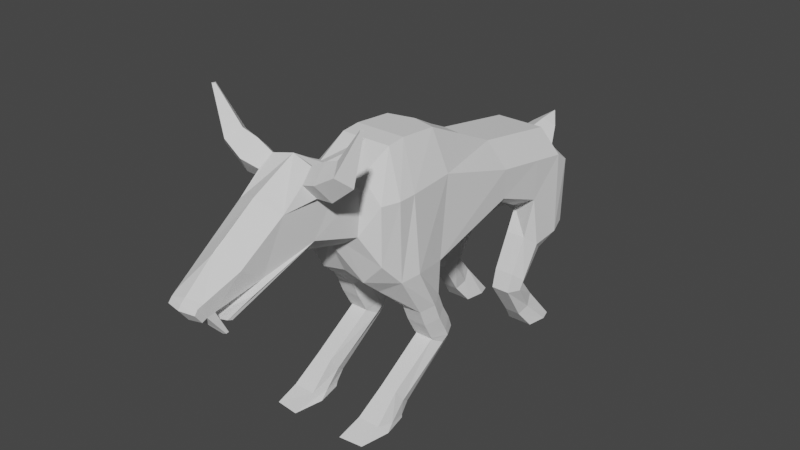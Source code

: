 # Source: lowPolyTreePalm_1.blend  (saved by Blender 2.82.7; exported with 4.5.12 LTS)
import bpy
from mathutils import Matrix  # noqa: F401  (used for matrix-valued properties, if any)

bpy.ops.wm.read_factory_settings(use_empty=True)
scene = bpy.context.scene
scene.name = 'Scene'

# ---- collections
col_collection = bpy.data.collections.new('Collection'); scene.collection.children.link(col_collection)

# ---- world
world_world = bpy.data.worlds.new('World'); scene.world = world_world
world_world.use_nodes = True; world_world.node_tree.nodes.clear()
_N = world_world.node_tree.nodes; _L = world_world.node_tree.links
n0 = _N.new('ShaderNodeOutputWorld'); n0.name = 'World Output'; n0.location = (300, 300)
n1 = _N.new('ShaderNodeBackground'); n1.name = 'Background'; n1.location = (10, 300)
n1.inputs[0].default_value = (0.05088, 0.05088, 0.05088, 1.0)
_L.new(n1.outputs[0], n0.inputs[0])
n0.is_active_output = True
world_world.color = (0.05088, 0.05088, 0.05088)
world_world.use_sun_shadow = False
world_world.sun_shadow_jitter_overblur = 0.0

# ---- meshes
me_cube = bpy.data.meshes.new('Cube')
me_cube.from_pydata([(-0.8847, -1.308, 2.86), (-0.8847, -1.284, 3.379), (-0.8847, 0.5505, 1.749), (-0.8463, 0.654, 2.916), (-0.9078, -3.045, 2.433), (-0.8113, -2.763, 3.802), (-0.9078, -3.99, 2.433), (-0.8847, -3.995, 3.802), (-0.7879, -4.311, 2.799), (-0.7879, -4.311, 3.801), (-0.5314, -4.55, 3.32), (-0.5314, -4.468, 4.046), (-0.4615, -5.378, 3.576), (-0.4774, -4.873, 4.283), (-0.4239, -5.914, 4.173), (-0.3763, -5.294, 4.673), (-0.3912, -6.321, 3.363), (-0.3912, -6.711, 3.637), (-0.2611, -7.237, 3.115), (-0.2611, -7.381, 3.313), (-0.4464, 0.5295, 1.613), (-0.454, -1.22, 3.768), (-0.454, -2.709, 4.468), (-0.454, -3.742, 4.491), (-0.4138, -4.311, 4.196), (-0.2649, -4.468, 4.232), (-0.2118, -4.76, 4.466), (-0.454, 0.7986, 3.021), (-0.454, -1.44, 2.936), (-0.4464, -3.09, 2.285), (-0.4464, -3.99, 2.117), (-0.4138, -4.311, 2.404), (-0.2649, -4.55, 3.133), (-0.8847, -2.766, 1.258), (-0.8847, -3.213, 1.062), (-0.8847, -0.1283, 1.458), (-0.5311, -0.1283, 1.458), (-0.9078, -0.4016, 2.508), (-0.4464, -0.2932, 2.211), (-0.454, -0.2563, 3.608), (-0.8847, -0.3211, 3.218), (-0.5311, -2.766, 1.258), (-0.5311, -3.213, 1.062), (-0.8847, -0.6253, 1.853), (-0.5311, -0.6253, 1.853), (-0.8847, -2.687, 1.051), (-0.5311, -2.687, 1.051), (-0.8847, -3.173, 1.009), (-0.5311, -0.5471, 0.9314), (-0.8847, -0.5471, 0.9314), (-0.5311, -0.9261, 1.233), (-0.8847, -0.9261, 1.233), (-0.5311, -3.173, 1.009), (-0.9129, -3.991, -0.06213), (-0.4851, -4.035, -0.06213), (-0.9129, -4.973, -0.06213), (-0.5695, -0.2493, 0.543), (-0.8463, -0.2493, 0.543), (-0.5695, -0.5916, 0.2595), (-0.8463, -0.5916, 0.2595), (-0.4851, -5.018, -0.06213), (-1.0, -3.668, 2.492), (-0.8847, -3.668, 3.802), (-0.3387, -3.668, 2.097), (-0.454, -3.409, 4.526), (-1.0, -2.989, 1.16), (-0.4158, -2.989, 1.16), (-1.0, -2.93, 1.03), (-0.4158, -2.93, 1.03), (-1.009, -4.448, -0.06213), (-0.3889, -4.492, -0.06213), (-0.8847, 0.3435, 3.108), (-0.4158, -0.3768, 1.656), (-1.0, -0.3768, 1.656), (-1.0, 0.1864, 1.705), (-0.3882, 0.08231, 1.88), (-0.454, 0.4083, 3.497), (-0.4158, -0.7366, 1.082), (-1.0, -0.7366, 1.082), (-0.5311, -0.3749, 0.3462), (-0.8847, -0.3749, 0.3462), (-0.5311, -3.043, 1.819), (-0.8847, -3.043, 1.819), (-0.8847, -3.511, 1.679), (-0.5311, -3.511, 1.679), (-0.4158, -3.277, 1.749), (-1.0, -3.277, 1.749), (-0.5311, -2.918, 1.519), (-0.8847, -3.385, 1.375), (-0.4158, -3.151, 1.447), (-1.0, -3.151, 1.447), (-0.8847, -2.918, 1.519), (-0.5311, -3.385, 1.375), (-0.8655, -2.75, 0.853), (-0.8655, -3.191, 1.008), (-0.5503, -3.191, 1.008), (-0.5503, -2.75, 0.853), (-0.4734, -2.983, 0.8961), (-0.9423, -2.983, 0.8961), (-0.8559, -3.784, 0.1315), (-0.5599, -4.074, 0.4566), (-0.5022, -3.964, 0.2548), (-0.9135, -3.964, 0.2548), (-0.8559, -4.074, 0.4566), (-0.5599, -3.784, 0.1315), (-0.9077, -3.985, -0.008258), (-0.5081, -4.573, 0.08216), (-0.448, -4.302, 0.02604), (-0.9677, -4.302, 0.02604), (-0.9077, -4.573, 0.08216), (-0.5081, -3.985, -0.008258), (-0.8741, -0.5513, 0.9067), (-0.8741, -1.025, 0.9059), (-0.5416, -0.5513, 0.9067), (-0.5416, -1.025, 0.9059), (-0.4474, -0.7879, 0.8867), (-0.9684, -0.7879, 0.8867), (-0.9376, 0.2317, -0.05849), (-0.4781, 0.2317, -0.05849), (-0.4781, -0.3367, -0.05849), (-0.9376, -0.3367, -0.05849), (-0.4143, 0.02315, -0.05849), (-1.001, 0.02315, -0.05849), (-0.4231, -6.945, 3.008), (-0.4231, -7.029, 3.043), (-0.4615, -6.576, 3.233), (-0.2793, -7.109, 3.15), (-0.2793, -7.288, 3.358), (-0.3013, -6.97, 2.754), (-0.239, -6.975, 2.733), (-0.2421, -6.927, 2.739), (-0.3072, -6.928, 2.765), (-0.2636, -7.44, 3.237), (-0.2636, -7.327, 3.082), (-0.426, -5.531, 4.484), (-0.4478, -5.095, 4.497), (-0.5178, -5.356, 4.244), (-0.7186, -5.606, 4.587), (-0.6556, -5.305, 4.827), (-0.7463, -5.053, 4.604), (-0.8352, -5.383, 4.282), (-1.057, -5.576, 4.789), (-0.9209, -5.34, 4.927), (-1.07, -5.142, 4.81), (-1.256, -5.401, 4.626), (-1.405, -5.431, 5.496), (-1.372, -5.39, 5.502), (-1.405, -5.355, 5.5), (-1.45, -5.401, 5.492), (-0.2332, 1.233, 3.205), (0.8847, -1.308, 2.86), (0.8847, -1.284, 3.379), (0.8847, 0.5505, 1.749), (0.8463, 0.654, 2.916), (0.9078, -3.045, 2.433), (0.8113, -2.763, 3.802), (0.9078, -3.99, 2.433), (0.8847, -3.995, 3.802), (0.7879, -4.311, 2.799), (0.7879, -4.311, 3.801), (0.5314, -4.55, 3.32), (0.5314, -4.468, 4.046), (0.4615, -5.378, 3.576), (0.4774, -4.873, 4.283), (0.4239, -5.914, 4.173), (0.3763, -5.294, 4.673), (0.3912, -6.321, 3.363), (0.3912, -6.711, 3.637), (0.2611, -7.237, 3.115), (0.2611, -7.381, 3.313), (0.4464, 0.5295, 1.613), (0.454, -1.22, 3.768), (0.454, -2.709, 4.468), (0.454, -3.742, 4.491), (0.4138, -4.311, 4.196), (0.2649, -4.468, 4.232), (0.2118, -4.76, 4.466), (0.0, -5.257, 4.76), (0.454, 0.7986, 3.021), (0.454, -1.44, 2.936), (0.4464, -3.09, 2.285), (0.4464, -3.99, 2.117), (0.4138, -4.311, 2.404), (0.2649, -4.55, 3.133), (0.0, -5.356, 3.234), (0.0, -6.053, 4.356), (0.0, -6.184, 3.182), (0.0, -6.848, 3.817), (0.0, -7.252, 3.051), (0.0, -7.448, 3.316), (0.8847, -2.766, 1.258), (0.8847, -3.213, 1.062), (0.8847, -0.1283, 1.458), (0.5311, -0.1283, 1.458), (0.9078, -0.4016, 2.508), (0.4464, -0.2932, 2.211), (0.454, -0.2563, 3.608), (0.8847, -0.3211, 3.218), (0.5311, -2.766, 1.258), (0.5311, -3.213, 1.062), (0.8847, -0.6253, 1.853), (0.5311, -0.6253, 1.853), (0.8847, -2.687, 1.051), (0.5311, -2.687, 1.051), (0.8847, -3.173, 1.009), (0.5311, -0.5471, 0.9314), (0.8847, -0.5471, 0.9314), (0.5311, -0.9261, 1.233), (0.8847, -0.9261, 1.233), (0.5311, -3.173, 1.009), (0.9129, -3.991, -0.06213), (0.4851, -4.035, -0.06213), (0.9129, -4.973, -0.06213), (0.5695, -0.2493, 0.543), (0.8463, -0.2493, 0.543), (0.5695, -0.5916, 0.2595), (0.8463, -0.5916, 0.2595), (0.4851, -5.018, -0.06213), (1.0, -3.668, 2.492), (0.8847, -3.668, 3.802), (0.3387, -3.668, 2.097), (0.454, -3.409, 4.526), (1.0, -2.989, 1.16), (0.4158, -2.989, 1.16), (1.0, -2.93, 1.03), (0.4158, -2.93, 1.03), (1.009, -4.448, -0.06213), (0.3889, -4.492, -0.06213), (0.8847, 0.3435, 3.108), (0.4158, -0.3768, 1.656), (1.0, -0.3768, 1.656), (1.0, 0.1864, 1.705), (0.3882, 0.08231, 1.88), (0.454, 0.4083, 3.497), (0.4158, -0.7366, 1.082), (1.0, -0.7366, 1.082), (0.5311, -0.3749, 0.3462), (0.8847, -0.3749, 0.3462), (0.5311, -3.043, 1.819), (0.8847, -3.043, 1.819), (0.8847, -3.511, 1.679), (0.5311, -3.511, 1.679), (0.4158, -3.277, 1.749), (1.0, -3.277, 1.749), (0.0, 1.041, 2.818), (0.0, -1.535, 2.877), (0.0, -2.898, 2.407), (0.0, -4.003, 2.197), (0.0, -4.283, 2.473), (0.0, -4.602, 3.095), (0.0, -5.373, 3.231), (0.0, -6.05, 4.339), (0.0, -6.138, 3.213), (0.0, -6.805, 3.853), (0.0, -7.237, 3.115), (0.0, -7.381, 3.313), (0.0, 0.8093, 1.743), (0.0, -1.329, 3.786), (0.0, -2.576, 4.457), (0.0, -3.75, 4.492), (0.0, -4.115, 4.415), (0.0, -4.493, 4.246), (0.0, -4.75, 4.486), (0.0, -5.294, 4.683), (0.0, -0.2529, 3.607), (0.0, -0.4562, 2.321), (0.0, -3.409, 4.526), (0.0, -3.668, 2.197), (0.0, 0.4083, 3.497), (0.0, 0.04059, 2.089), (0.5311, -2.918, 1.519), (0.8847, -3.385, 1.375), (0.4158, -3.151, 1.447), (1.0, -3.151, 1.447), (0.8847, -2.918, 1.519), (0.5311, -3.385, 1.375), (0.8655, -2.75, 0.853), (0.8655, -3.191, 1.008), (0.5503, -3.191, 1.008), (0.5503, -2.75, 0.853), (0.4734, -2.983, 0.8961), (0.9423, -2.983, 0.8961), (0.8559, -3.784, 0.1315), (0.5599, -4.074, 0.4566), (0.5022, -3.964, 0.2548), (0.9135, -3.964, 0.2548), (0.8559, -4.074, 0.4566), (0.5599, -3.784, 0.1315), (0.9077, -3.985, -0.008258), (0.5081, -4.573, 0.08216), (0.448, -4.302, 0.02604), (0.9677, -4.302, 0.02604), (0.9077, -4.573, 0.08216), (0.5081, -3.985, -0.008258), (0.8741, -0.5513, 0.9067), (0.8741, -1.025, 0.9059), (0.5416, -0.5513, 0.9067), (0.5416, -1.025, 0.9059), (0.4474, -0.7879, 0.8867), (0.9684, -0.7879, 0.8867), (0.9376, 0.2317, -0.05849), (0.4781, 0.2317, -0.05849), (0.4781, -0.3367, -0.05849), (0.9376, -0.3367, -0.05849), (0.4143, 0.02315, -0.05849), (1.001, 0.02315, -0.05849), (0.4231, -6.945, 3.008), (0.0, -6.923, 2.848), (0.0, -6.916, 2.823), (0.4231, -7.029, 3.043), (0.0, -7.007, 2.921), (0.0, -7.041, 2.904), (0.4615, -6.576, 3.233), (0.0, -6.598, 3.167), (0.0, -6.611, 3.141), (0.2793, -7.109, 3.15), (0.2793, -7.288, 3.358), (0.0, -7.103, 3.069), (0.0, -7.364, 3.386), (0.0, -7.301, 3.389), (0.0, -7.083, 3.129), (0.3013, -6.97, 2.754), (0.239, -6.975, 2.733), (0.2421, -6.927, 2.739), (0.3072, -6.928, 2.765), (0.2636, -7.44, 3.237), (0.2636, -7.327, 3.082), (0.0, -7.339, 3.032), (0.0, -7.492, 3.24), (0.426, -5.531, 4.484), (0.4478, -5.095, 4.497), (0.5178, -5.356, 4.244), (0.7186, -5.606, 4.587), (0.6556, -5.305, 4.827), (0.7463, -5.053, 4.604), (0.8352, -5.383, 4.282), (1.057, -5.576, 4.789), (0.9209, -5.34, 4.927), (1.07, -5.142, 4.81), (1.256, -5.401, 4.626), (1.405, -5.431, 5.496), (1.372, -5.39, 5.502), (1.405, -5.355, 5.5), (1.45, -5.401, 5.492), (0.0, 0.6503, 3.237), (0.2332, 1.233, 3.205), (0.0, 1.272, 3.074), (0.0, 1.192, 3.323), (0.0, 1.59, 3.318), (0.0, 1.604, 3.272), (0.0, 1.576, 3.358)], [], [(42, 34, 47, 52), (1, 0, 4, 5), (39, 40, 1, 21), (21, 1, 5, 22), (23, 7, 9, 24), (62, 61, 6, 7), (64, 62, 7, 23), (7, 6, 8, 9), (9, 8, 10, 11), (24, 9, 11, 25), (26, 13, 135, 15, 177), (11, 10, 12, 13), (25, 11, 13, 26), (185, 177, 15, 134, 14), (13, 136, 135), (185, 14, 17, 187), (14, 12, 16, 17), (127, 126, 18, 19), (318, 127, 19, 189), (2, 3, 27, 20), (37, 38, 28, 0), (0, 28, 29, 4), (6, 30, 31, 8), (10, 32, 184, 12), (8, 31, 32, 10), (12, 184, 186, 16), (19, 18, 133, 132), (126, 317, 130, 131), (261, 25, 26, 262), (262, 26, 177, 263), (260, 24, 25, 261), (266, 64, 23, 259), (259, 23, 24, 260), (257, 21, 22, 258), (264, 39, 21, 257), (74, 2, 35, 73), (92, 88, 34, 42), (33, 41, 46, 45), (35, 36, 48, 49), (66, 42, 52, 68), (0, 1, 40, 37), (91, 87, 41, 33), (76, 71, 40, 39), (74, 71, 3, 2), (268, 76, 39, 264), (90, 91, 33, 65), (2, 20, 36, 35), (38, 37, 43, 44), (89, 92, 42, 66), (75, 38, 44, 72), (116, 111, 57, 80), (108, 105, 53, 69), (44, 43, 51, 50), (72, 44, 50, 77), (65, 33, 45, 67), (73, 35, 49, 78), (79, 58, 119, 121), (69, 70, 60, 55), (107, 106, 60, 70), (111, 113, 56, 57), (106, 109, 55, 60), (114, 112, 59, 58), (105, 110, 54, 53), (115, 114, 58, 79), (110, 107, 70, 54), (53, 54, 70, 69), (34, 65, 67, 47), (109, 108, 69, 55), (87, 89, 66, 41), (88, 90, 65, 34), (41, 66, 68, 46), (258, 22, 64, 266), (22, 5, 62, 64), (5, 4, 61, 62), (113, 115, 79, 56), (80, 57, 117, 122), (43, 73, 78, 51), (36, 72, 77, 48), (112, 116, 80, 59), (20, 75, 72, 36), (27, 344, 347, 149), (37, 40, 71, 74), (27, 3, 71, 76), (37, 74, 73, 43), (6, 61, 86, 83), (29, 63, 85, 81), (63, 30, 84, 85), (61, 4, 82, 86), (4, 29, 81, 82), (30, 6, 83, 84), (20, 256, 269, 75), (29, 246, 267, 63), (75, 269, 265, 38), (20, 27, 244, 256), (38, 265, 245, 28), (63, 267, 247, 30), (28, 245, 246, 29), (30, 247, 248, 31), (32, 249, 250, 184), (31, 248, 249, 32), (83, 86, 90, 88), (81, 85, 89, 87), (85, 84, 92, 89), (86, 82, 91, 90), (82, 81, 87, 91), (84, 83, 88, 92), (47, 67, 98, 94), (46, 68, 97, 96), (45, 46, 96, 93), (52, 47, 94, 95), (68, 52, 95, 97), (67, 45, 93, 98), (94, 98, 102, 103), (96, 97, 101, 104), (93, 96, 104, 99), (95, 94, 103, 100), (97, 95, 100, 101), (98, 93, 99, 102), (103, 102, 108, 109), (104, 101, 107, 110), (99, 104, 110, 105), (100, 103, 109, 106), (101, 100, 106, 107), (102, 99, 105, 108), (51, 78, 116, 112), (48, 77, 115, 113), (77, 50, 114, 115), (50, 51, 112, 114), (49, 48, 113, 111), (78, 49, 111, 116), (122, 121, 119, 120), (117, 118, 121, 122), (57, 56, 118, 117), (56, 79, 121, 118), (59, 80, 122, 120), (58, 59, 120, 119), (184, 12, 123, 307), (307, 123, 124, 310), (310, 124, 125, 313), (16, 125, 313, 186), (123, 12, 16, 125, 124), (16, 186, 317, 126), (187, 17, 127, 318), (17, 16, 126, 127), (131, 130, 129, 128), (188, 18, 128, 129), (317, 188, 129, 130), (18, 126, 131, 128), (133, 327, 328, 132), (189, 19, 132, 328), (18, 188, 327, 133), (139, 140, 144, 143), (14, 136, 13, 12), (134, 15, 138, 137), (134, 136, 14), (135, 136, 140, 139), (15, 135, 139, 138), (136, 134, 137, 140), (144, 141, 145, 148), (138, 139, 143, 142), (140, 137, 141, 144), (137, 138, 142, 141), (147, 148, 145, 146), (141, 142, 146, 145), (143, 144, 148, 147), (142, 143, 147, 146), (149, 347, 350, 348), (344, 27, 76, 268), (244, 27, 149, 346), (346, 149, 348, 349), (199, 209, 204, 191), (151, 155, 154, 150), (196, 171, 151, 197), (171, 172, 155, 151), (173, 174, 159, 157), (219, 157, 156, 218), (221, 173, 157, 219), (157, 159, 158, 156), (159, 161, 160, 158), (174, 175, 161, 159), (176, 177, 165, 330, 163), (161, 163, 162, 160), (175, 176, 163, 161), (185, 164, 329, 165, 177), (163, 330, 331), (185, 187, 167, 164), (164, 167, 166, 162), (316, 169, 168, 315), (318, 189, 169, 316), (152, 170, 178, 153), (194, 150, 179, 195), (150, 154, 180, 179), (156, 158, 182, 181), (160, 162, 184, 183), (158, 160, 183, 182), (162, 166, 186, 184), (169, 325, 326, 168), (315, 324, 323, 317), (319, 255, 189, 318), (251, 253, 187, 185), (251, 185, 177, 263), (261, 262, 176, 175), (262, 263, 177, 176), (260, 261, 175, 174), (266, 259, 173, 221), (259, 260, 174, 173), (257, 258, 172, 171), (264, 257, 171, 196), (231, 230, 192, 152), (275, 199, 191, 271), (190, 202, 203, 198), (192, 206, 205, 193), (223, 225, 209, 199), (150, 194, 197, 151), (274, 190, 198, 270), (233, 196, 197, 228), (231, 152, 153, 228), (268, 264, 196, 233), (273, 222, 190, 274), (152, 192, 193, 170), (195, 201, 200, 194), (272, 223, 199, 275), (232, 229, 201, 195), (299, 237, 214, 294), (291, 226, 210, 288), (201, 207, 208, 200), (229, 234, 207, 201), (222, 224, 202, 190), (230, 235, 206, 192), (236, 304, 302, 215), (226, 212, 217, 227), (290, 227, 217, 289), (294, 214, 213, 296), (289, 217, 212, 292), (297, 215, 216, 295), (288, 210, 211, 293), (298, 236, 215, 297), (293, 211, 227, 290), (210, 226, 227, 211), (191, 204, 224, 222), (292, 212, 226, 291), (270, 198, 223, 272), (271, 191, 222, 273), (198, 203, 225, 223), (258, 266, 221, 172), (172, 221, 219, 155), (155, 219, 218, 154), (296, 213, 236, 298), (237, 305, 300, 214), (200, 208, 235, 230), (193, 205, 234, 229), (295, 216, 237, 299), (170, 193, 229, 232), (178, 345, 347, 344), (194, 231, 228, 197), (178, 233, 228, 153), (194, 200, 230, 231), (156, 240, 243, 218), (180, 238, 242, 220), (220, 242, 241, 181), (218, 243, 239, 154), (154, 239, 238, 180), (181, 241, 240, 156), (170, 232, 269, 256), (180, 220, 267, 246), (232, 195, 265, 269), (170, 256, 244, 178), (195, 179, 245, 265), (220, 181, 247, 267), (179, 180, 246, 245), (181, 182, 248, 247), (183, 184, 250, 249), (182, 183, 249, 248), (184, 186, 252, 250), (188, 189, 255, 254), (317, 188, 254, 320), (240, 271, 273, 243), (238, 270, 272, 242), (242, 272, 275, 241), (243, 273, 274, 239), (239, 274, 270, 238), (241, 275, 271, 240), (204, 277, 281, 224), (203, 279, 280, 225), (202, 276, 279, 203), (209, 278, 277, 204), (225, 280, 278, 209), (224, 281, 276, 202), (277, 286, 285, 281), (279, 287, 284, 280), (276, 282, 287, 279), (278, 283, 286, 277), (280, 284, 283, 278), (281, 285, 282, 276), (286, 292, 291, 285), (287, 293, 290, 284), (282, 288, 293, 287), (283, 289, 292, 286), (284, 290, 289, 283), (285, 291, 288, 282), (208, 295, 299, 235), (205, 296, 298, 234), (234, 298, 297, 207), (207, 297, 295, 208), (206, 294, 296, 205), (235, 299, 294, 206), (305, 303, 302, 304), (300, 305, 304, 301), (214, 300, 301, 213), (213, 301, 304, 236), (216, 303, 305, 237), (215, 302, 303, 216), (250, 308, 307, 184), (184, 307, 306, 162), (308, 311, 310, 307), (307, 310, 309, 306), (311, 314, 313, 310), (310, 313, 312, 309), (314, 313, 186, 252), (166, 186, 313, 312), (306, 309, 312, 166, 162), (186, 317, 320, 252), (253, 319, 318, 187), (166, 315, 317, 186), (187, 318, 316, 167), (167, 316, 315, 166), (324, 321, 322, 323), (188, 322, 321, 168), (317, 323, 322, 188), (168, 321, 324, 315), (326, 325, 328, 327), (189, 328, 325, 169), (188, 327, 328, 189), (168, 326, 327, 188), (334, 338, 339, 335), (164, 162, 163, 331), (329, 332, 333, 165), (329, 164, 331), (330, 334, 335, 331), (165, 333, 334, 330), (331, 335, 332, 329), (339, 343, 340, 336), (333, 337, 338, 334), (335, 339, 336, 332), (332, 336, 337, 333), (342, 341, 340, 343), (336, 340, 341, 337), (338, 342, 343, 339), (337, 341, 342, 338), (345, 348, 350, 347), (344, 268, 233, 178), (344, 347, 346, 244), (244, 346, 345, 178), (349, 350, 348), (347, 350, 349, 346), (346, 349, 348, 345)])
_uv = me_cube.uv_layers.new(name='UVMap')
_uv.uv.foreach_set('vector', [0.198, 0.75, 0.125, 0.75, 0.125, 0.75, 0.198, 0.75, 0.625, 0.0, 0.375, 0.0, 0.375, 0.0, 0.625, 0.0, 0.802, 0.671, 0.875, 0.671, 0.875, 0.75, 0.802, 0.75, 0.802, 0.75, 0.875, 0.75, 0.875, 0.75, 0.802, 0.75, 0.802, 0.75, 0.875, 0.75, 0.875, 0.75, 0.802, 0.75, 0.625, 0.0, 0.375, 0.0, 0.375, 0.0, 0.625, 0.0, 0.802, 0.75, 0.875, 0.75, 0.875, 0.75, 0.802, 0.75, 0.625, 0.0, 0.375, 0.0, 0.375, 0.0, 0.625, 0.0, 0.625, 0.0, 0.375, 0.0, 0.375, 0.0, 0.625, 0.0, 0.802, 0.75, 0.875, 0.75, 0.875, 0.75, 0.802, 0.75, 0.802, 0.75, 0.875, 0.75, 0.875, 0.75, 0.875, 0.75, 0.802, 0.75, 0.625, 0.0, 0.375, 0.0, 0.375, 0.0, 0.625, 0.0, 0.802, 0.75, 0.875, 0.75, 0.875, 0.75, 0.802, 0.75, 0.375, 0.927, 0.625, 0.927, 0.625, 1.0, 0.5295, 1.0, 0.375, 1.0, 0.625, 0.0, 0.5091, 0.0, 0.625, 0.0, 0.375, 0.927, 0.375, 1.0, 0.375, 1.0, 0.375, 0.927, 0.375, 0.0, 0.375, 0.0, 0.375, 0.0, 0.375, 0.0, 0.375, 0.0, 0.375, 0.0, 0.375, 0.0, 0.375, 0.0, 0.375, 0.927, 0.375, 1.0, 0.375, 1.0, 0.375, 0.927, 0.375, 0.25, 0.625, 0.25, 0.625, 0.323, 0.375, 0.323, 0.125, 0.671, 0.198, 0.671, 0.198, 0.75, 0.125, 0.75, 0.125, 0.75, 0.198, 0.75, 0.198, 0.75, 0.125, 0.75, 0.125, 0.75, 0.198, 0.75, 0.198, 0.75, 0.125, 0.75, 0.125, 0.75, 0.198, 0.75, 0.198, 0.75, 0.125, 0.75, 0.125, 0.75, 0.198, 0.75, 0.198, 0.75, 0.125, 0.75, 0.125, 0.75, 0.198, 0.75, 0.198, 0.75, 0.125, 0.75, 0.375, 0.0, 0.375, 0.0, 0.375, 0.0, 0.375, 0.0, 0.125, 0.75, 0.198, 0.75, 0.198, 0.75, 0.125, 0.75, 0.7532, 0.75, 0.802, 0.75, 0.802, 0.75, 0.7532, 0.75, 0.7532, 0.75, 0.802, 0.75, 0.802, 0.75, 0.7532, 0.75, 0.7532, 0.75, 0.802, 0.75, 0.802, 0.75, 0.7532, 0.75, 0.7532, 0.75, 0.802, 0.75, 0.802, 0.75, 0.7532, 0.75, 0.7532, 0.75, 0.802, 0.75, 0.802, 0.75, 0.7532, 0.75, 0.7532, 0.75, 0.802, 0.75, 0.802, 0.75, 0.7532, 0.75, 0.7532, 0.671, 0.802, 0.671, 0.802, 0.75, 0.7532, 0.75, 0.375, 0.1645, 0.375, 0.25, 0.375, 0.25, 0.375, 0.1645, 0.198, 0.75, 0.125, 0.75, 0.125, 0.75, 0.198, 0.75, 0.125, 0.75, 0.198, 0.75, 0.198, 0.75, 0.125, 0.75, 0.375, 0.25, 0.375, 0.323, 0.375, 0.323, 0.375, 0.25, 0.198, 0.75, 0.198, 0.75, 0.198, 0.75, 0.198, 0.75, 0.375, 0.0, 0.625, 0.0, 0.625, 0.079, 0.375, 0.079, 0.125, 0.75, 0.198, 0.75, 0.198, 0.75, 0.125, 0.75, 0.802, 0.5855, 0.875, 0.5855, 0.875, 0.671, 0.802, 0.671, 0.375, 0.1645, 0.625, 0.1645, 0.625, 0.25, 0.375, 0.25, 0.7532, 0.5855, 0.802, 0.5855, 0.802, 0.671, 0.7532, 0.671, 0.375, 0.0, 0.375, 0.0, 0.375, 0.0, 0.375, 0.0, 0.375, 0.25, 0.375, 0.323, 0.375, 0.323, 0.375, 0.25, 0.198, 0.671, 0.125, 0.671, 0.125, 0.671, 0.198, 0.671, 0.198, 0.75, 0.198, 0.75, 0.198, 0.75, 0.198, 0.75, 0.198, 0.5855, 0.198, 0.671, 0.198, 0.671, 0.198, 0.5855, 0.375, 0.1645, 0.375, 0.25, 0.375, 0.25, 0.375, 0.1645, 0.375, 0.0, 0.375, 0.0, 0.375, 0.0, 0.375, 0.0, 0.198, 0.671, 0.125, 0.671, 0.125, 0.671, 0.198, 0.671, 0.198, 0.5855, 0.198, 0.671, 0.198, 0.671, 0.198, 0.5855, 0.375, 0.0, 0.375, 0.0, 0.375, 0.0, 0.375, 0.0, 0.375, 0.1645, 0.375, 0.25, 0.375, 0.25, 0.375, 0.1645, 0.198, 0.5855, 0.198, 0.671, 0.198, 0.671, 0.198, 0.5855, 0.125, 0.75, 0.198, 0.75, 0.198, 0.75, 0.125, 0.75, 0.198, 0.75, 0.198, 0.75, 0.198, 0.75, 0.198, 0.75, 0.375, 0.25, 0.375, 0.323, 0.375, 0.323, 0.375, 0.25, 0.198, 0.75, 0.125, 0.75, 0.125, 0.75, 0.198, 0.75, 0.198, 0.671, 0.125, 0.671, 0.125, 0.671, 0.198, 0.671, 0.125, 0.75, 0.198, 0.75, 0.198, 0.75, 0.125, 0.75, 0.198, 0.5855, 0.198, 0.671, 0.198, 0.671, 0.198, 0.5855, 0.198, 0.75, 0.198, 0.75, 0.198, 0.75, 0.198, 0.75, 0.125, 0.75, 0.198, 0.75, 0.198, 0.75, 0.125, 0.75, 0.375, 0.0, 0.375, 0.0, 0.375, 0.0, 0.375, 0.0, 0.375, 0.0, 0.375, 0.0, 0.375, 0.0, 0.375, 0.0, 0.198, 0.75, 0.198, 0.75, 0.198, 0.75, 0.198, 0.75, 0.375, 0.0, 0.375, 0.0, 0.375, 0.0, 0.375, 0.0, 0.198, 0.75, 0.198, 0.75, 0.198, 0.75, 0.198, 0.75, 0.7532, 0.75, 0.802, 0.75, 0.802, 0.75, 0.7532, 0.75, 0.802, 0.75, 0.875, 0.75, 0.875, 0.75, 0.802, 0.75, 0.625, 0.0, 0.375, 0.0, 0.375, 0.0, 0.625, 0.0, 0.198, 0.5, 0.198, 0.5855, 0.198, 0.5855, 0.198, 0.5, 0.375, 0.1645, 0.375, 0.25, 0.375, 0.25, 0.375, 0.1645, 0.375, 0.079, 0.375, 0.1645, 0.375, 0.1645, 0.375, 0.079, 0.198, 0.5, 0.198, 0.5855, 0.198, 0.5855, 0.198, 0.5, 0.375, 0.079, 0.375, 0.1645, 0.375, 0.1645, 0.375, 0.079, 0.198, 0.5, 0.198, 0.5855, 0.198, 0.5855, 0.198, 0.5, 0.802, 0.5, 0.7532, 0.5528, 0.7532, 0.5528, 0.802, 0.5, 0.375, 0.079, 0.625, 0.079, 0.625, 0.1645, 0.375, 0.1645, 0.802, 0.5, 0.875, 0.5, 0.875, 0.5855, 0.802, 0.5855, 0.375, 0.079, 0.375, 0.1645, 0.375, 0.1645, 0.375, 0.079, 0.375, 0.0, 0.375, 0.0, 0.375, 0.0, 0.375, 0.0, 0.198, 0.75, 0.198, 0.75, 0.198, 0.75, 0.198, 0.75, 0.198, 0.75, 0.198, 0.75, 0.198, 0.75, 0.198, 0.75, 0.375, 0.0, 0.375, 0.0, 0.375, 0.0, 0.375, 0.0, 0.125, 0.75, 0.198, 0.75, 0.198, 0.75, 0.125, 0.75, 0.198, 0.75, 0.125, 0.75, 0.125, 0.75, 0.198, 0.75, 0.198, 0.5, 0.2468, 0.5, 0.2468, 0.5855, 0.198, 0.5855, 0.198, 0.75, 0.2468, 0.75, 0.2468, 0.75, 0.198, 0.75, 0.198, 0.5855, 0.2468, 0.5855, 0.2468, 0.671, 0.198, 0.671, 0.375, 0.323, 0.625, 0.323, 0.625, 0.3718, 0.375, 0.3718, 0.198, 0.671, 0.2468, 0.671, 0.2468, 0.75, 0.198, 0.75, 0.198, 0.75, 0.2468, 0.75, 0.2468, 0.75, 0.198, 0.75, 0.198, 0.75, 0.2468, 0.75, 0.2468, 0.75, 0.198, 0.75, 0.198, 0.75, 0.2468, 0.75, 0.2468, 0.75, 0.198, 0.75, 0.198, 0.75, 0.2468, 0.75, 0.2468, 0.75, 0.198, 0.75, 0.198, 0.75, 0.2468, 0.75, 0.2468, 0.75, 0.198, 0.75, 0.375, 0.0, 0.375, 0.0, 0.375, 0.0, 0.375, 0.0, 0.198, 0.75, 0.198, 0.75, 0.198, 0.75, 0.198, 0.75, 0.198, 0.75, 0.198, 0.75, 0.198, 0.75, 0.198, 0.75, 0.375, 0.0, 0.375, 0.0, 0.375, 0.0, 0.375, 0.0, 0.125, 0.75, 0.198, 0.75, 0.198, 0.75, 0.125, 0.75, 0.198, 0.75, 0.125, 0.75, 0.125, 0.75, 0.198, 0.75, 0.375, 0.0, 0.375, 0.0, 0.375, 0.0, 0.375, 0.0, 0.198, 0.75, 0.198, 0.75, 0.198, 0.75, 0.198, 0.75, 0.125, 0.75, 0.198, 0.75, 0.198, 0.75, 0.125, 0.75, 0.198, 0.75, 0.125, 0.75, 0.125, 0.75, 0.198, 0.75, 0.198, 0.75, 0.198, 0.75, 0.198, 0.75, 0.198, 0.75, 0.375, 0.0, 0.375, 0.0, 0.375, 0.0, 0.375, 0.0, 0.375, 0.0, 0.375, 0.0, 0.375, 0.0, 0.375, 0.0, 0.198, 0.75, 0.198, 0.75, 0.198, 0.75, 0.198, 0.75, 0.125, 0.75, 0.198, 0.75, 0.198, 0.75, 0.125, 0.75, 0.198, 0.75, 0.125, 0.75, 0.125, 0.75, 0.198, 0.75, 0.198, 0.75, 0.198, 0.75, 0.198, 0.75, 0.198, 0.75, 0.375, 0.0, 0.375, 0.0, 0.375, 0.0, 0.375, 0.0, 0.375, 0.0, 0.375, 0.0, 0.375, 0.0, 0.375, 0.0, 0.198, 0.75, 0.198, 0.75, 0.198, 0.75, 0.198, 0.75, 0.125, 0.75, 0.198, 0.75, 0.198, 0.75, 0.125, 0.75, 0.198, 0.75, 0.125, 0.75, 0.125, 0.75, 0.198, 0.75, 0.198, 0.75, 0.198, 0.75, 0.198, 0.75, 0.198, 0.75, 0.375, 0.0, 0.375, 0.0, 0.375, 0.0, 0.375, 0.0, 0.375, 0.079, 0.375, 0.1645, 0.375, 0.1645, 0.375, 0.079, 0.198, 0.5, 0.198, 0.5855, 0.198, 0.5855, 0.198, 0.5, 0.198, 0.5855, 0.198, 0.671, 0.198, 0.671, 0.198, 0.5855, 0.198, 0.671, 0.125, 0.671, 0.125, 0.671, 0.198, 0.671, 0.375, 0.25, 0.375, 0.323, 0.375, 0.323, 0.375, 0.25, 0.375, 0.1645, 0.375, 0.25, 0.375, 0.25, 0.375, 0.1645, 0.125, 0.5855, 0.198, 0.5855, 0.198, 0.671, 0.125, 0.671, 0.125, 0.5, 0.198, 0.5, 0.198, 0.5855, 0.125, 0.5855, 0.375, 0.25, 0.375, 0.323, 0.375, 0.323, 0.375, 0.25, 0.198, 0.5, 0.198, 0.5855, 0.198, 0.5855, 0.198, 0.5, 0.375, 0.079, 0.375, 0.1645, 0.375, 0.1645, 0.375, 0.079, 0.198, 0.671, 0.125, 0.671, 0.125, 0.671, 0.198, 0.671, 0.198, 0.75, 0.125, 0.75, 0.125, 0.75, 0.198, 0.75, 0.198, 0.75, 0.125, 0.75, 0.125, 0.75, 0.198, 0.75, 0.198, 0.75, 0.125, 0.75, 0.125, 0.75, 0.198, 0.75, 0.0, 0.0, 0.0, 0.0, 0.0, 0.0, 0.0, 0.0, 0.0, 0.0, 0.0, 0.0, 0.0, 0.0, 0.0, 0.0, 0.0, 0.0, 0.125, 0.75, 0.198, 0.75, 0.198, 0.75, 0.125, 0.75, 0.375, 0.927, 0.375, 1.0, 0.375, 1.0, 0.375, 0.927, 0.375, 0.0, 0.375, 0.0, 0.375, 0.0, 0.375, 0.0, 0.125, 0.75, 0.198, 0.75, 0.198, 0.75, 0.125, 0.75, 0.198, 0.75, 0.125, 0.75, 0.125, 0.75, 0.198, 0.75, 0.198, 0.75, 0.198, 0.75, 0.198, 0.75, 0.198, 0.75, 0.375, 0.0, 0.375, 0.0, 0.375, 0.0, 0.375, 0.0, 0.125, 0.75, 0.198, 0.75, 0.198, 0.75, 0.125, 0.75, 0.375, 0.927, 0.375, 1.0, 0.375, 1.0, 0.375, 0.927, 0.125, 0.75, 0.198, 0.75, 0.198, 0.75, 0.125, 0.75, 0.625, 0.0, 0.5091, 0.0, 0.5091, 0.0, 0.625, 0.0, 0.375, 0.0, 0.5091, 0.0, 0.625, 0.0, 0.375, 0.0, 0.5295, 1.0, 0.625, 1.0, 0.625, 1.0, 0.5295, 1.0, 0.5295, 0.0, 0.5091, 0.0, 0.375, 0.0, 0.625, 0.0, 0.5091, 0.0, 0.5091, 0.0, 0.625, 0.0, 0.875, 0.75, 0.875, 0.75, 0.875, 0.75, 0.875, 0.75, 0.5091, 0.0, 0.5295, 0.0, 0.5295, 0.0, 0.5091, 0.0, 0.5091, 0.0, 0.5295, 0.0, 0.5295, 0.0, 0.5091, 0.0, 0.875, 0.75, 0.875, 0.75, 0.875, 0.75, 0.875, 0.75, 0.5091, 0.0, 0.5295, 0.0, 0.5295, 0.0, 0.5091, 0.0, 0.5295, 1.0, 0.625, 1.0, 0.625, 1.0, 0.5295, 1.0, 0.625, 0.0, 0.5091, 0.0, 0.5295, 0.0, 0.625, 0.0, 0.5295, 1.0, 0.625, 1.0, 0.625, 1.0, 0.5295, 1.0, 0.625, 0.0, 0.5091, 0.0, 0.5091, 0.0, 0.625, 0.0, 0.875, 0.75, 0.875, 0.75, 0.875, 0.75, 0.875, 0.75, 0.802, 0.5, 0.7532, 0.5528, 0.7532, 0.5528, 0.802, 0.5, 0.7532, 0.5528, 0.802, 0.5, 0.802, 0.5855, 0.7532, 0.5855, 0.625, 0.3718, 0.625, 0.323, 0.625, 0.323, 0.625, 0.3718, 0.625, 0.3718, 0.625, 0.323, 0.625, 0.323, 0.625, 0.3718, 0.198, 0.75, 0.198, 0.75, 0.125, 0.75, 0.125, 0.75, 0.625, 0.0, 0.625, 0.0, 0.375, 0.0, 0.375, 0.0, 0.802, 0.671, 0.802, 0.75, 0.875, 0.75, 0.875, 0.671, 0.802, 0.75, 0.802, 0.75, 0.875, 0.75, 0.875, 0.75, 0.802, 0.75, 0.802, 0.75, 0.875, 0.75, 0.875, 0.75, 0.625, 0.0, 0.625, 0.0, 0.375, 0.0, 0.375, 0.0, 0.802, 0.75, 0.802, 0.75, 0.875, 0.75, 0.875, 0.75, 0.625, 0.0, 0.625, 0.0, 0.375, 0.0, 0.375, 0.0, 0.625, 0.0, 0.625, 0.0, 0.375, 0.0, 0.375, 0.0, 0.802, 0.75, 0.802, 0.75, 0.875, 0.75, 0.875, 0.75, 0.802, 0.75, 0.802, 0.75, 0.875, 0.75, 0.875, 0.75, 0.875, 0.75, 0.625, 0.0, 0.625, 0.0, 0.375, 0.0, 0.375, 0.0, 0.802, 0.75, 0.802, 0.75, 0.875, 0.75, 0.875, 0.75, 0.375, 0.927, 0.375, 1.0, 0.5295, 1.0, 0.625, 1.0, 0.625, 0.927, 0.625, 0.0, 0.625, 0.0, 0.5091, 0.0, 0.375, 0.927, 0.375, 0.927, 0.375, 1.0, 0.375, 1.0, 0.375, 0.0, 0.375, 0.0, 0.375, 0.0, 0.375, 0.0, 0.375, 0.0, 0.375, 0.0, 0.375, 0.0, 0.375, 0.0, 0.375, 0.927, 0.375, 0.927, 0.375, 1.0, 0.375, 1.0, 0.375, 0.25, 0.375, 0.323, 0.625, 0.323, 0.625, 0.25, 0.125, 0.671, 0.125, 0.75, 0.198, 0.75, 0.198, 0.671, 0.125, 0.75, 0.125, 0.75, 0.198, 0.75, 0.198, 0.75, 0.125, 0.75, 0.125, 0.75, 0.198, 0.75, 0.198, 0.75, 0.125, 0.75, 0.125, 0.75, 0.198, 0.75, 0.198, 0.75, 0.125, 0.75, 0.125, 0.75, 0.198, 0.75, 0.198, 0.75, 0.125, 0.75, 0.125, 0.75, 0.198, 0.75, 0.198, 0.75, 0.375, 0.0, 0.375, 0.0, 0.375, 0.0, 0.375, 0.0, 0.125, 0.75, 0.125, 0.75, 0.198, 0.75, 0.198, 0.75, 0.375, 0.8782, 0.375, 0.8782, 0.375, 0.927, 0.375, 0.927, 0.375, 0.8782, 0.375, 0.8782, 0.375, 0.927, 0.375, 0.927, 0.375, 0.8782, 0.375, 0.927, 0.625, 0.927, 0.625, 0.8782, 0.7532, 0.75, 0.7532, 0.75, 0.802, 0.75, 0.802, 0.75, 0.7532, 0.75, 0.7532, 0.75, 0.802, 0.75, 0.802, 0.75, 0.7532, 0.75, 0.7532, 0.75, 0.802, 0.75, 0.802, 0.75, 0.7532, 0.75, 0.7532, 0.75, 0.802, 0.75, 0.802, 0.75, 0.7532, 0.75, 0.7532, 0.75, 0.802, 0.75, 0.802, 0.75, 0.7532, 0.75, 0.7532, 0.75, 0.802, 0.75, 0.802, 0.75, 0.7532, 0.671, 0.7532, 0.75, 0.802, 0.75, 0.802, 0.671, 0.375, 0.1645, 0.375, 0.1645, 0.375, 0.25, 0.375, 0.25, 0.198, 0.75, 0.198, 0.75, 0.125, 0.75, 0.125, 0.75, 0.125, 0.75, 0.125, 0.75, 0.198, 0.75, 0.198, 0.75, 0.375, 0.25, 0.375, 0.25, 0.375, 0.323, 0.375, 0.323, 0.198, 0.75, 0.198, 0.75, 0.198, 0.75, 0.198, 0.75, 0.375, 0.0, 0.375, 0.079, 0.625, 0.079, 0.625, 0.0, 0.125, 0.75, 0.125, 0.75, 0.198, 0.75, 0.198, 0.75, 0.802, 0.5855, 0.802, 0.671, 0.875, 0.671, 0.875, 0.5855, 0.375, 0.1645, 0.375, 0.25, 0.625, 0.25, 0.625, 0.1645, 0.7532, 0.5855, 0.7532, 0.671, 0.802, 0.671, 0.802, 0.5855, 0.375, 0.0, 0.375, 0.0, 0.375, 0.0, 0.375, 0.0, 0.375, 0.25, 0.375, 0.25, 0.375, 0.323, 0.375, 0.323, 0.198, 0.671, 0.198, 0.671, 0.125, 0.671, 0.125, 0.671, 0.198, 0.75, 0.198, 0.75, 0.198, 0.75, 0.198, 0.75, 0.198, 0.5855, 0.198, 0.5855, 0.198, 0.671, 0.198, 0.671, 0.375, 0.1645, 0.375, 0.1645, 0.375, 0.25, 0.375, 0.25, 0.375, 0.0, 0.375, 0.0, 0.375, 0.0, 0.375, 0.0, 0.198, 0.671, 0.198, 0.671, 0.125, 0.671, 0.125, 0.671, 0.198, 0.5855, 0.198, 0.5855, 0.198, 0.671, 0.198, 0.671, 0.375, 0.0, 0.375, 0.0, 0.375, 0.0, 0.375, 0.0, 0.375, 0.1645, 0.375, 0.1645, 0.375, 0.25, 0.375, 0.25, 0.198, 0.5855, 0.198, 0.5855, 0.198, 0.671, 0.198, 0.671, 0.125, 0.75, 0.125, 0.75, 0.198, 0.75, 0.198, 0.75, 0.198, 0.75, 0.198, 0.75, 0.198, 0.75, 0.198, 0.75, 0.375, 0.25, 0.375, 0.25, 0.375, 0.323, 0.375, 0.323, 0.198, 0.75, 0.198, 0.75, 0.125, 0.75, 0.125, 0.75, 0.198, 0.671, 0.198, 0.671, 0.125, 0.671, 0.125, 0.671, 0.125, 0.75, 0.125, 0.75, 0.198, 0.75, 0.198, 0.75, 0.198, 0.5855, 0.198, 0.5855, 0.198, 0.671, 0.198, 0.671, 0.198, 0.75, 0.198, 0.75, 0.198, 0.75, 0.198, 0.75, 0.125, 0.75, 0.125, 0.75, 0.198, 0.75, 0.198, 0.75, 0.375, 0.0, 0.375, 0.0, 0.375, 0.0, 0.375, 0.0, 0.375, 0.0, 0.375, 0.0, 0.375, 0.0, 0.375, 0.0, 0.198, 0.75, 0.198, 0.75, 0.198, 0.75, 0.198, 0.75, 0.375, 0.0, 0.375, 0.0, 0.375, 0.0, 0.375, 0.0, 0.198, 0.75, 0.198, 0.75, 0.198, 0.75, 0.198, 0.75, 0.7532, 0.75, 0.7532, 0.75, 0.802, 0.75, 0.802, 0.75, 0.802, 0.75, 0.802, 0.75, 0.875, 0.75, 0.875, 0.75, 0.625, 0.0, 0.625, 0.0, 0.375, 0.0, 0.375, 0.0, 0.198, 0.5, 0.198, 0.5, 0.198, 0.5855, 0.198, 0.5855, 0.375, 0.1645, 0.375, 0.1645, 0.375, 0.25, 0.375, 0.25, 0.375, 0.079, 0.375, 0.079, 0.375, 0.1645, 0.375, 0.1645, 0.198, 0.5, 0.198, 0.5, 0.198, 0.5855, 0.198, 0.5855, 0.375, 0.079, 0.375, 0.079, 0.375, 0.1645, 0.375, 0.1645, 0.198, 0.5, 0.198, 0.5, 0.198, 0.5855, 0.198, 0.5855, 0.802, 0.5, 0.802, 0.5, 0.7532, 0.5528, 0.7532, 0.5528, 0.375, 0.079, 0.375, 0.1645, 0.625, 0.1645, 0.625, 0.079, 0.802, 0.5, 0.802, 0.5855, 0.875, 0.5855, 0.875, 0.5, 0.375, 0.079, 0.375, 0.079, 0.375, 0.1645, 0.375, 0.1645, 0.375, 0.0, 0.375, 0.0, 0.375, 0.0, 0.375, 0.0, 0.198, 0.75, 0.198, 0.75, 0.198, 0.75, 0.198, 0.75, 0.198, 0.75, 0.198, 0.75, 0.198, 0.75, 0.198, 0.75, 0.375, 0.0, 0.375, 0.0, 0.375, 0.0, 0.375, 0.0, 0.125, 0.75, 0.125, 0.75, 0.198, 0.75, 0.198, 0.75, 0.198, 0.75, 0.198, 0.75, 0.125, 0.75, 0.125, 0.75, 0.198, 0.5, 0.198, 0.5855, 0.2468, 0.5855, 0.2468, 0.5, 0.198, 0.75, 0.198, 0.75, 0.2468, 0.75, 0.2468, 0.75, 0.198, 0.5855, 0.198, 0.671, 0.2468, 0.671, 0.2468, 0.5855, 0.375, 0.323, 0.375, 0.3718, 0.625, 0.3718, 0.625, 0.323, 0.198, 0.671, 0.198, 0.75, 0.2468, 0.75, 0.2468, 0.671, 0.198, 0.75, 0.198, 0.75, 0.2468, 0.75, 0.2468, 0.75, 0.198, 0.75, 0.198, 0.75, 0.2468, 0.75, 0.2468, 0.75, 0.198, 0.75, 0.198, 0.75, 0.2468, 0.75, 0.2468, 0.75, 0.198, 0.75, 0.198, 0.75, 0.2468, 0.75, 0.2468, 0.75, 0.198, 0.75, 0.198, 0.75, 0.2468, 0.75, 0.2468, 0.75, 0.198, 0.75, 0.198, 0.75, 0.2468, 0.75, 0.2468, 0.75, 0.198, 0.75, 0.198, 0.75, 0.2468, 0.75, 0.2468, 0.75, 0.198, 0.75, 0.198, 0.75, 0.2468, 0.75, 0.2468, 0.75, 0.375, 0.0, 0.375, 0.0, 0.375, 0.0, 0.375, 0.0, 0.198, 0.75, 0.198, 0.75, 0.198, 0.75, 0.198, 0.75, 0.198, 0.75, 0.198, 0.75, 0.198, 0.75, 0.198, 0.75, 0.375, 0.0, 0.375, 0.0, 0.375, 0.0, 0.375, 0.0, 0.125, 0.75, 0.125, 0.75, 0.198, 0.75, 0.198, 0.75, 0.198, 0.75, 0.198, 0.75, 0.125, 0.75, 0.125, 0.75, 0.375, 0.0, 0.375, 0.0, 0.375, 0.0, 0.375, 0.0, 0.198, 0.75, 0.198, 0.75, 0.198, 0.75, 0.198, 0.75, 0.125, 0.75, 0.125, 0.75, 0.198, 0.75, 0.198, 0.75, 0.198, 0.75, 0.198, 0.75, 0.125, 0.75, 0.125, 0.75, 0.198, 0.75, 0.198, 0.75, 0.198, 0.75, 0.198, 0.75, 0.375, 0.0, 0.375, 0.0, 0.375, 0.0, 0.375, 0.0, 0.375, 0.0, 0.375, 0.0, 0.375, 0.0, 0.375, 0.0, 0.198, 0.75, 0.198, 0.75, 0.198, 0.75, 0.198, 0.75, 0.125, 0.75, 0.125, 0.75, 0.198, 0.75, 0.198, 0.75, 0.198, 0.75, 0.198, 0.75, 0.125, 0.75, 0.125, 0.75, 0.198, 0.75, 0.198, 0.75, 0.198, 0.75, 0.198, 0.75, 0.375, 0.0, 0.375, 0.0, 0.375, 0.0, 0.375, 0.0, 0.375, 0.0, 0.375, 0.0, 0.375, 0.0, 0.375, 0.0, 0.198, 0.75, 0.198, 0.75, 0.198, 0.75, 0.198, 0.75, 0.125, 0.75, 0.125, 0.75, 0.198, 0.75, 0.198, 0.75, 0.198, 0.75, 0.198, 0.75, 0.125, 0.75, 0.125, 0.75, 0.198, 0.75, 0.198, 0.75, 0.198, 0.75, 0.198, 0.75, 0.375, 0.0, 0.375, 0.0, 0.375, 0.0, 0.375, 0.0, 0.375, 0.079, 0.375, 0.079, 0.375, 0.1645, 0.375, 0.1645, 0.198, 0.5, 0.198, 0.5, 0.198, 0.5855, 0.198, 0.5855, 0.198, 0.5855, 0.198, 0.5855, 0.198, 0.671, 0.198, 0.671, 0.198, 0.671, 0.198, 0.671, 0.125, 0.671, 0.125, 0.671, 0.375, 0.25, 0.375, 0.25, 0.375, 0.323, 0.375, 0.323, 0.375, 0.1645, 0.375, 0.1645, 0.375, 0.25, 0.375, 0.25, 0.125, 0.5855, 0.125, 0.671, 0.198, 0.671, 0.198, 0.5855, 0.125, 0.5, 0.125, 0.5855, 0.198, 0.5855, 0.198, 0.5, 0.375, 0.25, 0.375, 0.25, 0.375, 0.323, 0.375, 0.323, 0.198, 0.5, 0.198, 0.5, 0.198, 0.5855, 0.198, 0.5855, 0.375, 0.079, 0.375, 0.079, 0.375, 0.1645, 0.375, 0.1645, 0.198, 0.671, 0.198, 0.671, 0.125, 0.671, 0.125, 0.671, 0.2468, 0.75, 0.2468, 0.75, 0.198, 0.75, 0.198, 0.75, 0.198, 0.75, 0.198, 0.75, 0.125, 0.75, 0.125, 0.75, 0.2468, 0.75, 0.2468, 0.75, 0.198, 0.75, 0.198, 0.75, 0.198, 0.75, 0.198, 0.75, 0.125, 0.75, 0.125, 0.75, 0.2468, 0.75, 0.2468, 0.75, 0.198, 0.75, 0.198, 0.75, 0.198, 0.75, 0.198, 0.75, 0.125, 0.75, 0.125, 0.75, 0.2468, 0.75, 0.198, 0.75, 0.198, 0.75, 0.2468, 0.75, 0.0, 0.0, 0.0, 0.0, 0.0, 0.0, 0.0, 0.0, 0.0, 0.0, 0.0, 0.0, 0.0, 0.0, 0.0, 0.0, 0.0, 0.0, 0.198, 0.75, 0.198, 0.75, 0.2468, 0.75, 0.2468, 0.75, 0.375, 0.8782, 0.375, 0.8782, 0.375, 0.927, 0.375, 0.927, 0.125, 0.75, 0.125, 0.75, 0.198, 0.75, 0.198, 0.75, 0.375, 0.927, 0.375, 0.927, 0.375, 1.0, 0.375, 1.0, 0.375, 0.0, 0.375, 0.0, 0.375, 0.0, 0.375, 0.0, 0.125, 0.75, 0.125, 0.75, 0.198, 0.75, 0.198, 0.75, 0.198, 0.75, 0.198, 0.75, 0.125, 0.75, 0.125, 0.75, 0.198, 0.75, 0.198, 0.75, 0.198, 0.75, 0.198, 0.75, 0.375, 0.0, 0.375, 0.0, 0.375, 0.0, 0.375, 0.0, 0.125, 0.75, 0.125, 0.75, 0.198, 0.75, 0.198, 0.75, 0.375, 0.927, 0.375, 0.927, 0.375, 1.0, 0.375, 1.0, 0.198, 0.75, 0.198, 0.75, 0.198, 0.75, 0.198, 0.75, 0.125, 0.75, 0.125, 0.75, 0.198, 0.75, 0.198, 0.75, 0.625, 0.0, 0.625, 0.0, 0.5091, 0.0, 0.5091, 0.0, 0.375, 0.0, 0.375, 0.0, 0.625, 0.0, 0.5091, 0.0, 0.5295, 1.0, 0.5295, 1.0, 0.625, 1.0, 0.625, 1.0, 0.5295, 0.0, 0.375, 0.0, 0.5091, 0.0, 0.625, 0.0, 0.625, 0.0, 0.5091, 0.0, 0.5091, 0.0, 0.875, 0.75, 0.875, 0.75, 0.875, 0.75, 0.875, 0.75, 0.5091, 0.0, 0.5091, 0.0, 0.5295, 0.0, 0.5295, 0.0, 0.5091, 0.0, 0.5091, 0.0, 0.5295, 0.0, 0.5295, 0.0, 0.875, 0.75, 0.875, 0.75, 0.875, 0.75, 0.875, 0.75, 0.5091, 0.0, 0.5091, 0.0, 0.5295, 0.0, 0.5295, 0.0, 0.5295, 1.0, 0.5295, 1.0, 0.625, 1.0, 0.625, 1.0, 0.625, 0.0, 0.625, 0.0, 0.5295, 0.0, 0.5091, 0.0, 0.5295, 1.0, 0.5295, 1.0, 0.625, 1.0, 0.625, 1.0, 0.625, 0.0, 0.625, 0.0, 0.5091, 0.0, 0.5091, 0.0, 0.875, 0.75, 0.875, 0.75, 0.875, 0.75, 0.875, 0.75, 0.802, 0.5, 0.802, 0.5, 0.7532, 0.5528, 0.7532, 0.5528, 0.7532, 0.5528, 0.7532, 0.5855, 0.802, 0.5855, 0.802, 0.5, 0.0, 0.0, 0.0, 0.0, 0.0, 0.0, 0.0, 0.0, 0.625, 0.3718, 0.625, 0.3718, 0.625, 0.323, 0.625, 0.323, 0.7532, 0.5, 0.7532, 0.5528, 0.802, 0.5, 0.0, 0.0, 0.0, 0.0, 0.0, 0.0, 0.0, 0.0, 0.625, 0.3718, 0.625, 0.3718, 0.625, 0.323, 0.625, 0.323])
me_cube.use_remesh_fix_poles = True
me_cube.use_remesh_preserve_attributes = False
me_cube.use_mirror_vertex_groups = False
me_cube.update()
arm_armature = bpy.data.armatures.new('Armature')  # bones are not reproduced

# ---- objects
ob_demondog = bpy.data.objects.new('DemonDog', me_cube)
ob_armature = bpy.data.objects.new('Armature', arm_armature)

# ---- transforms, parenting, visibility, modifiers, constraints
ob_demondog.parent = ob_armature
ob_demondog.matrix_parent_inverse = Matrix(((1.0, -0.0, -0.0, -0.47), (-0.0, 1.0, 0.0, 2.074), (-0.0, -0.0, 1.0, -0.01623), (-0.0, 0.0, -0.0, 1.0)))
ob_demondog.location = (0.1159, -0.1227, 0.04561)
ob_demondog.scale = (-1.0, 1.0, 1.0)
ob_demondog.lineart.crease_threshold = 0.0
_vg = ob_demondog.vertex_groups.new(name='Bone.002')
_vg = ob_demondog.vertex_groups.new(name='Bone.004')
_vg = ob_demondog.vertex_groups.new(name='Bone.005')
_vg = ob_demondog.vertex_groups.new(name='Bone.006')
_vg = ob_demondog.vertex_groups.new(name='Bone.012')
_vg = ob_demondog.vertex_groups.new(name='Bone.003')
_vg = ob_demondog.vertex_groups.new(name='Bone.008')
_vg = ob_demondog.vertex_groups.new(name='Bone.009')
_vg = ob_demondog.vertex_groups.new(name='Bone.010')
_vg = ob_demondog.vertex_groups.new(name='Bone.011')
_vg = ob_demondog.vertex_groups.new(name='Bone.007')
_vg = ob_demondog.vertex_groups.new(name='Bone.013')
_vg = ob_demondog.vertex_groups.new(name='Bone.014')
_vg = ob_demondog.vertex_groups.new(name='Bone.016')
_vg = ob_demondog.vertex_groups.new(name='Bone.020')
_vg = ob_demondog.vertex_groups.new(name='Bone.021')
_vg = ob_demondog.vertex_groups.new(name='Bone.022')
_vg = ob_demondog.vertex_groups.new(name='Bone.023')
_vg = ob_demondog.vertex_groups.new(name='Bone.015')
_vg = ob_demondog.vertex_groups.new(name='Bone.017')
_vg = ob_demondog.vertex_groups.new(name='Bone.018')
_vg = ob_demondog.vertex_groups.new(name='Bone.019')
ob_armature.location = (0.47, -2.074, 0.01623)
ob_armature.show_in_front = True
ob_armature.lineart.crease_threshold = 0.0

# ---- collection membership
col_collection.objects.link(ob_demondog)
col_collection.objects.link(ob_armature)

# ---- scene / render settings (as saved in the file)
scene.frame_start = 1; scene.frame_end = 250; scene.frame_set(81)
scene.render.engine = 'BLENDER_EEVEE_NEXT'
scene.cycles.use_denoising = False
scene.cycles.samples = 128
scene.cycles.sampling_pattern = 'TABULATED_SOBOL'
scene.cycles.use_adaptive_sampling = False
scene.cycles.use_light_tree = False
scene.view_settings.view_transform = 'Filmic'
bpy.context.view_layer.update()

# ---- added for rendering (the .blend has no active camera and no usable light): camera, sun
cam_auto = bpy.data.cameras.new('AutoCamera')
cam_auto.lens = 50.0
cam_auto.sensor_width = 36.0
cam_auto.clip_end = 1000.0
ob_auto_camera = bpy.data.objects.new('AutoCamera', cam_auto)
scene.collection.objects.link(ob_auto_camera)
ob_auto_camera.location = (10.3396, -15.335, 10.9447)
ob_auto_camera.rotation_euler = (1.09748, -7.21219e-08, 0.694738)
scene.camera = ob_auto_camera
light_auto_sun = bpy.data.lights.new('AutoSun', 'SUN')
light_auto_sun.energy = 3.0
light_auto_sun.angle = 0.0523599
ob_auto_sun = bpy.data.objects.new('AutoSun', light_auto_sun)
scene.collection.objects.link(ob_auto_sun)
ob_auto_sun.rotation_euler = (0.872665, 0.174533, 0.523599)
bpy.context.view_layer.update()
